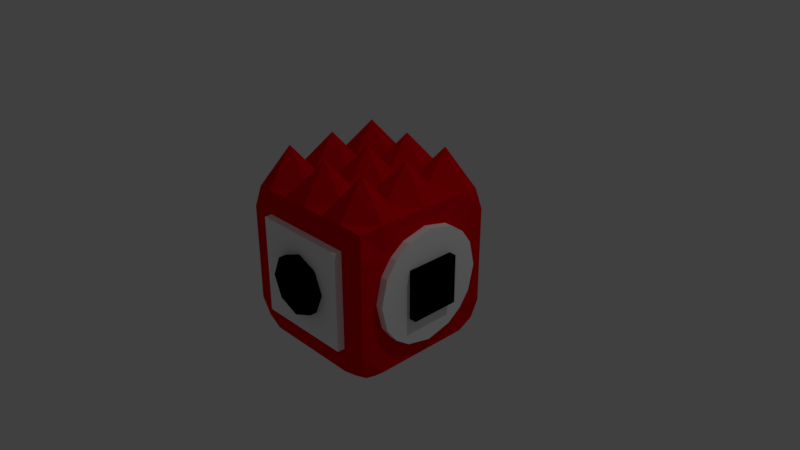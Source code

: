 # Source: Cubek.blend  (saved by Blender 2.79.0; exported with 4.5.12 LTS)
import bpy
from mathutils import Matrix  # noqa: F401  (used for matrix-valued properties, if any)

bpy.ops.wm.read_factory_settings(use_empty=True)
scene = bpy.context.scene
scene.name = 'Scene'

# ---- collections
col_collection_1 = bpy.data.collections.new('Collection 1'); scene.collection.children.link(col_collection_1)

# ---- materials (node trees are filled in below, after node groups)
mat_red = bpy.data.materials.new('Red')
mat_red.alpha_threshold = 0.0
mat_red.use_transparent_shadow = False
mat_red.diffuse_color = (0.8, 0.0, 0.002813, 1.0)
mat_red.roughness = 0.5
mat_red.line_color = (0.0, 0.0, 0.0, 1.0)
mat_black = bpy.data.materials.new('Black')
mat_black.alpha_threshold = 0.0
mat_black.use_transparent_shadow = False
mat_black.diffuse_color = (0.0, 0.0, 0.0, 1.0)
mat_black.roughness = 0.5
mat_white = bpy.data.materials.new('White')
mat_white.alpha_threshold = 0.0
mat_white.use_transparent_shadow = False
mat_white.diffuse_color = (1.0, 1.0, 1.0, 1.0)
mat_white.roughness = 0.5

# ---- material node trees

# ---- world
world_world = bpy.data.worlds.new('World'); scene.world = world_world
world_world.color = (0.05088, 0.05088, 0.05088)
world_world.use_sun_shadow = False
world_world.sun_shadow_jitter_overblur = 0.0
world_world.cycles.sampling_method = 'MANUAL'

# ---- cameras
cam_camera = bpy.data.cameras.new('Camera')
cam_camera.clip_end = 100.0
cam_camera.lens = 35.0
cam_camera.sensor_width = 32.0
cam_camera.sensor_height = 18.0
cam_camera.ortho_scale = 7.314
cam_camera.dof.focus_distance = 0.0
cam_camera.dof.aperture_fstop = 128.0

# ---- lights
light_lamp = bpy.data.lights.new('Lamp', 'POINT')
light_lamp.transmission_factor = 0.0
light_lamp.cutoff_distance = 30.0
light_lamp.energy = 100.0
light_lamp.shadow_buffer_clip_start = 1.001
light_lamp.shadow_soft_size = 0.1
light_lamp.shadow_maximum_resolution = 0.006
light_lamp.use_absolute_resolution = True

# ---- meshes
me_cube = bpy.data.meshes.new('Cube')
me_cube.from_pydata([(0.9444, 0.9444, -0.9366), (0.9444, -0.9444, -0.9366), (-0.9444, -0.9444, -0.9366), (-0.9444, 0.9444, -0.9366), (0.9444, 0.9444, 0.9366), (0.9444, -0.9444, 0.9366), (-0.9444, -0.9444, 0.9366), (-0.9444, 0.9444, 0.9366), (1.0, 0.6667, -0.9917), (1.0, 0.3333, -0.9917), (1.0, -2.98e-08, -0.9917), (1.0, -0.3333, -0.9917), (1.0, -0.6667, -0.9917), (0.6667, 1.0, -0.9917), (0.3333, 1.0, -0.9917), (1.788e-07, 1.0, -0.9917), (-0.3333, 1.0, -0.9917), (-0.6667, 1.0, -0.9917), (0.6667, -1.0, -0.9917), (0.3333, -1.0, -0.9917), (-5.96e-08, -1.0, -0.9917), (-0.3333, -1.0, -0.9917), (-0.6667, -1.0, -0.9917), (-1.0, -0.6667, -0.9917), (-1.0, -0.3333, -0.9917), (-1.0, 2.682e-07, -0.9917), (-1.0, 0.3333, -0.9917), (-1.0, 0.6667, -0.9917), (1.0, 0.6667, 0.9917), (1.0, 0.3333, 0.9917), (1.0, -5.364e-07, 0.9917), (1.0, -0.3333, 0.9917), (1.0, -0.6667, 0.9917), (0.6667, 1.0, 0.9917), (0.3333, 1.0, 0.9917), (2.384e-07, 1.0, 0.9917), (-0.3333, 1.0, 0.9917), (-0.6667, 1.0, 0.9917), (0.6667, -1.0, 0.9917), (0.3333, -1.0, 0.9917), (-5.364e-07, -1.0, 0.9917), (-0.3333, -1.0, 0.9917), (-0.6667, -1.0, 0.9917), (-1.0, -0.6667, 0.9917), (-1.0, -0.3333, 0.9917), (-1.0, 1.788e-07, 0.9917), (-1.0, 0.3333, 0.9917), (-1.0, 0.6667, 0.9917), (0.6667, 0.6667, 1.488), (0.6667, 0.3333, 0.9917), (0.6667, -5.066e-07, 1.488), (0.6667, -0.3333, 0.9917), (0.6667, -0.6667, 1.488), (0.3333, 0.6667, 0.9917), (0.3333, 0.3333, 0.9917), (0.3333, -3.874e-07, 0.9917), (0.3333, -0.3333, 0.9917), (0.3333, -0.6667, 0.9917), (1.093e-07, 0.6667, 1.488), (-1.987e-08, 0.3333, 0.9917), (-1.49e-07, -2.682e-07, 1.488), (-2.782e-07, -0.3333, 0.9917), (-4.073e-07, -0.6667, 1.488), (-0.3333, 0.6667, 0.9917), (-0.3333, 0.3333, 0.9917), (-0.3333, -1.192e-07, 0.9917), (-0.3333, -0.3333, 0.9917), (-0.3333, -0.6667, 0.9917), (-0.6667, 0.6667, 1.488), (-0.6667, 0.3333, 0.9917), (-0.6667, 0.0, 1.488), (-0.6667, -0.3333, 0.9917), (-0.6667, -0.6667, 1.488), (0.3333, 0.6667, -0.9917), (-0.3333, 0.6667, -0.9917), (0.6667, 0.3333, -0.9917), (0.3333, 0.3333, -0.9917), (5.96e-08, 0.3333, -0.9917), (-0.3333, 0.3333, -0.9917), (-0.6667, 0.3333, -0.9917), (0.3333, 6.954e-08, -0.9917), (-0.3333, 1.689e-07, -0.9917), (0.6667, -0.3333, -0.9917), (0.3333, -0.3333, -0.9917), (0.0, -0.3333, -0.9917), (-0.3333, -0.3333, -0.9917), (-0.6667, -0.3333, -0.9917), (0.3333, -0.6667, -0.9917), (-0.3333, -0.6667, -0.9917), (1.0, 1.0, -0.6611), (1.0, 1.0, -0.3306), (1.0, 1.0, 2.955e-08), (1.0, 1.0, 0.3306), (1.0, 1.0, 0.6611), (1.0, -1.0, -0.6611), (1.0, -1.0, -0.3306), (1.0, -1.0, 2.955e-08), (1.0, -1.0, 0.3306), (1.0, -1.0, 0.6611), (-1.0, -1.0, -0.6611), (-1.0, -1.0, -0.3306), (-1.0, -1.0, 2.955e-08), (-1.0, -1.0, 0.3306), (-1.0, -1.0, 0.6611), (-1.0, 1.0, -0.6611), (-1.0, 1.0, -0.3306), (-1.0, 1.0, 2.955e-08), (-1.0, 1.0, 0.3306), (-1.0, 1.0, 0.6611), (0.6667, 1.0, -0.6611), (0.6667, 1.0, -0.3306), (0.6667, 1.0, 2.955e-08), (0.6667, 1.0, 0.3306), (0.6667, 1.0, 0.6611), (0.3333, 1.0, -0.6611), (0.2845, 1.2, -0.2822), (0.4024, 1.2, 2.726e-08), (0.2845, 1.2, 0.2822), (0.3333, 1.0, 0.6611), (1.887e-07, 1.0, -0.6611), (1.943e-07, 1.2, -0.399), (2.086e-07, 1.2, 2.955e-08), (2.183e-07, 1.2, 0.399), (2.285e-07, 1.0, 0.6611), (-0.3333, 1.0, -0.6611), (-0.2845, 1.2, -0.2822), (-0.4024, 1.2, 2.726e-08), (-0.2845, 1.2, 0.2822), (-0.3333, 1.0, 0.6611), (-0.6667, 1.0, -0.6611), (-0.6667, 1.0, -0.3306), (-0.6667, 1.0, 2.955e-08), (-0.6667, 1.0, 0.3306), (-0.6667, 1.0, 0.6611), (-1.0, -0.548, 0.5435), (-1.0, -0.6932, 0.3437), (-1.0, -0.775, -2.895e-08), (-1.0, -0.6932, -0.3437), (-1.0, -0.548, -0.5435), (-1.0, -0.3466, 0.6875), (-1.2, -0.3333, 0.3306), (-1.2, -0.3333, -2.955e-08), (-1.2, -0.3333, -0.3306), (-1.0, -0.3466, -0.6875), (-1.0, 1.871e-07, 0.7686), (-1.2, 2.086e-07, 0.3306), (-1.2, 2.235e-07, -2.955e-08), (-1.2, 2.384e-07, -0.3306), (-1.0, 2.563e-07, -0.7686), (-1.0, 0.3466, 0.6875), (-1.2, 0.3333, 0.3306), (-1.2, 0.3333, -2.955e-08), (-1.2, 0.3333, -0.3306), (-1.0, 0.3466, -0.6875), (-1.0, 0.548, 0.5435), (-1.0, 0.6932, 0.3437), (-1.0, 0.775, -2.895e-08), (-1.0, 0.6932, -0.3437), (-1.0, 0.548, -0.5435), (0.6667, -1.0, 0.6611), (0.6667, -1.0, 0.3306), (0.6667, -1.0, -2.955e-08), (0.6667, -1.0, -0.3306), (0.6667, -1.0, -0.6611), (0.3333, -1.0, 0.6611), (0.2845, -1.2, 0.2822), (0.4024, -1.2, -2.726e-08), (0.2845, -1.2, -0.2822), (0.3333, -1.0, -0.6611), (-4.57e-07, -1.0, 0.6611), (-3.924e-07, -1.2, 0.399), (-2.98e-07, -1.2, -2.955e-08), (-2.005e-07, -1.2, -0.399), (-1.391e-07, -1.0, -0.6611), (-0.3333, -1.0, 0.6611), (-0.2845, -1.2, 0.2822), (-0.4024, -1.2, -2.726e-08), (-0.2845, -1.2, -0.2822), (-0.3333, -1.0, -0.6611), (-0.6667, -1.0, 0.6611), (-0.6667, -1.0, 0.3306), (-0.6667, -1.0, -2.955e-08), (-0.6667, -1.0, -0.3306), (-0.6667, -1.0, -0.6611), (1.0, 0.548, 0.5435), (1.0, 0.6932, 0.3437), (1.0, 0.775, -2.895e-08), (1.0, 0.6932, -0.3437), (1.0, 0.548, -0.5435), (1.0, 0.3466, 0.6875), (1.2, 0.3333, 0.3306), (1.2, 0.3333, -2.955e-08), (1.2, 0.3333, -0.3306), (1.0, 0.3466, -0.6875), (1.0, -4.807e-07, 0.7686), (1.2, -3.676e-07, 0.3306), (1.2, -2.831e-07, -2.955e-08), (1.2, -1.987e-07, -0.3306), (1.0, -8.8e-08, -0.7686), (1.0, -0.3466, 0.6875), (1.2, -0.3333, 0.3306), (1.2, -0.3333, -2.955e-08), (1.2, -0.3333, -0.3306), (1.0, -0.3466, -0.6875), (1.0, -0.548, 0.5435), (1.0, -0.6932, 0.3437), (1.0, -0.775, -2.895e-08), (1.0, -0.6932, -0.3437), (1.0, -0.548, -0.5435), (0.6667, -1.1, 0.6611), (0.6667, -1.1, 0.3306), (0.6667, -1.1, -2.955e-08), (0.6667, -1.1, -0.3306), (0.6667, -1.1, -0.6611), (0.3333, -1.1, 0.6611), (0.2845, -1.1, 0.2822), (0.4024, -1.1, -2.726e-08), (0.2845, -1.1, -0.2822), (0.3333, -1.1, -0.6611), (-4.57e-07, -1.1, 0.6611), (-3.924e-07, -1.1, 0.399), (-2.005e-07, -1.1, -0.399), (-1.391e-07, -1.1, -0.6611), (-0.3333, -1.1, 0.6611), (-0.2845, -1.1, 0.2822), (-0.4024, -1.1, -2.726e-08), (-0.2845, -1.1, -0.2822), (-0.3333, -1.1, -0.6611), (-0.6667, -1.1, 0.6611), (-0.6667, -1.1, 0.3306), (-0.6667, -1.1, -2.955e-08), (-0.6667, -1.1, -0.3306), (-0.6667, -1.1, -0.6611), (1.1, 0.548, 0.5435), (1.1, 0.6932, 0.3437), (1.1, 0.775, -2.895e-08), (1.1, 0.6932, -0.3437), (1.1, 0.548, -0.5435), (1.1, 0.3466, 0.6875), (1.1, 0.3333, 0.3306), (1.1, 0.3333, -2.955e-08), (1.1, 0.3333, -0.3306), (1.1, 0.3466, -0.6875), (1.1, -4.807e-07, 0.7686), (1.1, -3.676e-07, 0.3306), (1.1, -1.987e-07, -0.3306), (1.1, -8.8e-08, -0.7686), (1.1, -0.3466, 0.6875), (1.1, -0.3333, 0.3306), (1.1, -0.3333, -2.955e-08), (1.1, -0.3333, -0.3306), (1.1, -0.3466, -0.6875), (1.1, -0.548, 0.5435), (1.1, -0.6932, 0.3437), (1.1, -0.775, -2.895e-08), (1.1, -0.6932, -0.3437), (1.1, -0.548, -0.5435), (0.6667, 1.1, -0.6611), (0.6667, 1.1, -0.3306), (0.6667, 1.1, 2.955e-08), (0.6667, 1.1, 0.3306), (0.6667, 1.1, 0.6611), (0.3333, 1.1, -0.6611), (0.2845, 1.1, -0.2822), (0.4024, 1.1, 2.726e-08), (0.2845, 1.1, 0.2822), (0.3333, 1.1, 0.6611), (1.887e-07, 1.1, -0.6611), (1.943e-07, 1.1, -0.399), (2.183e-07, 1.1, 0.399), (2.285e-07, 1.1, 0.6611), (-0.3333, 1.1, -0.6611), (-0.2845, 1.1, -0.2822), (-0.4024, 1.1, 2.726e-08), (-0.2845, 1.1, 0.2822), (-0.3333, 1.1, 0.6611), (-0.6667, 1.1, -0.6611), (-0.6667, 1.1, -0.3306), (-0.6667, 1.1, 2.955e-08), (-0.6667, 1.1, 0.3306), (-0.6667, 1.1, 0.6611), (-1.1, -0.548, 0.5435), (-1.1, -0.6932, 0.3437), (-1.1, -0.775, -2.895e-08), (-1.1, -0.6932, -0.3437), (-1.1, -0.548, -0.5435), (-1.1, -0.3466, 0.6875), (-1.1, -0.3333, 0.3306), (-1.1, -0.3333, -2.955e-08), (-1.1, -0.3333, -0.3306), (-1.1, -0.3466, -0.6875), (-1.1, 1.871e-07, 0.7686), (-1.1, 2.086e-07, 0.3306), (-1.1, 2.384e-07, -0.3306), (-1.1, 2.563e-07, -0.7686), (-1.1, 0.3466, 0.6875), (-1.1, 0.3333, 0.3306), (-1.1, 0.3333, -2.955e-08), (-1.1, 0.3333, -0.3306), (-1.1, 0.3466, -0.6875), (-1.1, 0.548, 0.5435), (-1.1, 0.6932, 0.3437), (-1.1, 0.775, -2.895e-08), (-1.1, 0.6932, -0.3437), (-1.1, 0.548, -0.5435), (0.6667, 0.5, -1.14), (0.5, 0.6667, -1.14), (0.6667, 0.8333, -1.14), (0.8333, 0.6667, -1.14), (0.5833, 0.5833, -1.14), (0.6667, 0.6667, -1.262), (0.5833, 0.75, -1.14), (0.75, 0.75, -1.14), (0.75, 0.5833, -1.14), (7.451e-08, 0.5, -1.14), (-0.1667, 0.6667, -1.14), (1.341e-07, 0.8333, -1.14), (0.1667, 0.6667, -1.14), (-0.08333, 0.5833, -1.14), (9.121e-08, 0.6667, -1.262), (-0.08333, 0.75, -1.14), (0.08333, 0.75, -1.14), (0.08333, 0.5833, -1.14), (-0.8333, 0.6667, -1.14), (-0.6667, 0.8333, -1.14), (-0.5, 0.6667, -1.14), (-0.6667, 0.5, -1.14), (-0.75, 0.75, -1.14), (-0.6667, 0.6667, -1.262), (-0.5833, 0.75, -1.14), (-0.5833, 0.5833, -1.14), (-0.75, 0.5833, -1.14), (0.6667, -0.1667, -1.14), (0.5, 4.47e-08, -1.14), (0.6667, 0.1667, -1.14), (0.8333, -4.967e-09, -1.14), (0.5833, -0.08333, -1.14), (0.6667, 1.63e-08, -1.262), (0.5833, 0.08333, -1.14), (0.75, 0.08333, -1.14), (0.75, -0.08333, -1.14), (2.98e-08, -0.1667, -1.14), (-0.1667, 1.44e-07, -1.14), (5.96e-08, 0.1667, -1.14), (0.1667, 9.437e-08, -1.14), (-0.08333, -0.08333, -1.14), (5.472e-08, 1.192e-07, -1.262), (-0.08333, 0.08333, -1.14), (0.08333, 0.08333, -1.14), (0.08333, -0.08333, -1.14), (-0.8333, 2.434e-07, -1.14), (-0.6667, 0.1667, -1.14), (-0.5, 1.937e-07, -1.14), (-0.6667, -0.1667, -1.14), (-0.75, 0.08333, -1.14), (-0.6667, 2.197e-07, -1.262), (-0.5833, 0.08333, -1.14), (-0.5833, -0.08333, -1.14), (-0.75, -0.08333, -1.14), (0.6667, -0.8333, -1.14), (0.5, -0.6667, -1.14), (0.6667, -0.5, -1.14), (0.8333, -0.6667, -1.14), (0.5833, -0.75, -1.14), (0.6667, -0.6667, -1.262), (0.5833, -0.5833, -1.14), (0.75, -0.5833, -1.14), (0.75, -0.75, -1.14), (-4.47e-08, -0.8333, -1.14), (-0.1667, -0.6667, -1.14), (-1.49e-08, -0.5, -1.14), (0.1667, -0.6667, -1.14), (-0.08333, -0.75, -1.14), (-3.294e-08, -0.6667, -1.262), (-0.08333, -0.5833, -1.14), (0.08333, -0.5833, -1.14), (0.08333, -0.75, -1.14), (-0.8333, -0.6667, -1.14), (-0.6667, -0.5, -1.14), (-0.5, -0.6667, -1.14), (-0.6667, -0.8333, -1.14), (-0.75, -0.5833, -1.14), (-0.6667, -0.6667, -1.262), (-0.5833, -0.5833, -1.14), (-0.5833, -0.75, -1.14), (-0.75, -0.75, -1.14)], [], [(72, 43, 6, 42), (204, 32, 5, 98), (179, 42, 6, 103), (154, 47, 7, 108), (129, 17, 3, 104), (89, 0, 13, 109), (109, 13, 14, 114), (114, 14, 15, 119), (119, 15, 16, 124), (124, 16, 17, 129), (103, 6, 43, 134), (134, 43, 44, 139), (139, 44, 45, 144), (144, 45, 46, 149), (149, 46, 47, 154), (98, 5, 38, 159), (159, 38, 39, 164), (164, 39, 40, 169), (169, 40, 41, 174), (174, 41, 42, 179), (93, 4, 28, 184), (184, 28, 29, 189), (189, 29, 30, 194), (194, 30, 31, 199), (199, 31, 32, 204), (32, 52, 38, 5), (52, 57, 39, 38), (57, 62, 40, 39), (62, 67, 41, 40), (67, 72, 42, 41), (4, 33, 48, 28), (28, 48, 49, 29), (29, 49, 50, 30), (30, 50, 51, 31), (31, 51, 52, 32), (33, 34, 53, 48), (48, 53, 54, 49), (49, 54, 55, 50), (50, 55, 56, 51), (51, 56, 57, 52), (34, 35, 58, 53), (53, 58, 59, 54), (54, 59, 60, 55), (55, 60, 61, 56), (56, 61, 62, 57), (35, 36, 63, 58), (58, 63, 64, 59), (59, 64, 65, 60), (60, 65, 66, 61), (61, 66, 67, 62), (36, 37, 68, 63), (63, 68, 69, 64), (64, 69, 70, 65), (65, 70, 71, 66), (66, 71, 72, 67), (37, 7, 47, 68), (68, 47, 46, 69), (69, 46, 45, 70), (70, 45, 44, 71), (71, 44, 43, 72), (74, 78, 79, 326, 330, 325), (17, 324, 327, 323, 27, 3), (81, 85, 86, 353, 357, 352), (79, 351, 354, 350, 25, 26), (88, 21, 22, 380, 384, 379), (306, 309, 305, 75, 76, 73), (0, 8, 308, 312, 307, 13), (315, 318, 314, 77, 78, 74), (14, 73, 317, 321, 316, 15), (10, 11, 82, 332, 340, 335), (13, 307, 311, 306, 73, 14), (73, 76, 77, 314, 322, 317), (15, 316, 320, 315, 74, 16), (323, 331, 326, 79, 26, 27), (16, 74, 325, 329, 324, 17), (333, 336, 332, 82, 83, 80), (9, 10, 335, 339, 334, 75), (342, 345, 341, 84, 85, 81), (76, 80, 344, 348, 343, 77), (12, 1, 18, 359, 367, 362), (75, 334, 338, 333, 80, 76), (80, 83, 84, 341, 349, 344), (77, 343, 347, 342, 81, 78), (350, 358, 353, 86, 24, 25), (78, 81, 352, 356, 351, 79), (360, 363, 359, 18, 19, 87), (11, 12, 362, 366, 361, 82), (369, 372, 368, 20, 21, 88), (83, 87, 371, 375, 370, 84), (377, 385, 380, 22, 2, 23), (82, 361, 365, 360, 87, 83), (87, 19, 20, 368, 376, 371), (84, 370, 374, 369, 88, 85), (86, 378, 381, 377, 23, 24), (85, 88, 379, 383, 378, 86), (11, 203, 208, 12), (190, 191, 240, 239), (184, 189, 238, 233), (199, 204, 252, 247), (192, 197, 245, 241), (10, 198, 203, 11), (204, 205, 253, 252), (197, 196, 201, 202), (196, 195, 200, 201), (198, 193, 242, 246), (9, 193, 198, 10), (194, 199, 247, 243), (192, 191, 196, 197), (191, 190, 195, 196), (188, 187, 236, 237), (8, 188, 193, 9), (200, 195, 244, 248), (202, 201, 249, 250), (187, 186, 235, 236), (193, 188, 237, 242), (0, 89, 188, 8), (89, 90, 187, 188), (90, 91, 186, 187), (91, 92, 185, 186), (92, 93, 184, 185), (21, 178, 183, 22), (168, 163, 213, 218), (183, 178, 227, 232), (160, 159, 209, 210), (181, 182, 231, 230), (20, 173, 178, 21), (166, 167, 217, 216), (172, 171, 176, 177), (171, 170, 175, 176), (164, 169, 219, 214), (19, 168, 173, 20), (180, 181, 230, 229), (167, 166, 171, 172), (166, 165, 170, 171), (165, 166, 216, 215), (18, 163, 168, 19), (172, 177, 226, 221), (170, 165, 215, 220), (179, 180, 229, 228), (178, 173, 222, 227), (1, 94, 163, 18), (94, 95, 162, 163), (95, 96, 161, 162), (96, 97, 160, 161), (97, 98, 159, 160), (26, 153, 158, 27), (145, 140, 287, 292), (153, 148, 294, 299), (138, 137, 284, 285), (134, 139, 286, 281), (25, 148, 153, 26), (152, 151, 297, 298), (147, 146, 151, 152), (146, 145, 150, 151), (149, 154, 300, 295), (24, 143, 148, 25), (137, 136, 283, 284), (142, 141, 146, 147), (141, 140, 145, 146), (142, 147, 293, 289), (23, 138, 143, 24), (151, 150, 296, 297), (136, 135, 282, 283), (157, 158, 304, 303), (148, 143, 290, 294), (2, 99, 138, 23), (99, 100, 137, 138), (100, 101, 136, 137), (101, 102, 135, 136), (102, 103, 134, 135), (36, 128, 133, 37), (131, 132, 279, 278), (116, 117, 265, 264), (123, 118, 266, 270), (130, 131, 278, 277), (35, 123, 128, 36), (115, 116, 264, 263), (122, 121, 126, 127), (121, 120, 125, 126), (119, 124, 271, 267), (34, 118, 123, 35), (129, 130, 277, 276), (117, 116, 121, 122), (116, 115, 120, 121), (125, 120, 268, 272), (33, 113, 118, 34), (118, 113, 261, 266), (133, 128, 275, 280), (113, 112, 260, 261), (114, 119, 267, 262), (4, 93, 113, 33), (93, 92, 112, 113), (92, 91, 111, 112), (91, 90, 110, 111), (90, 89, 109, 110), (37, 133, 108, 7), (133, 132, 107, 108), (132, 131, 106, 107), (131, 130, 105, 106), (130, 129, 104, 105), (27, 158, 104, 3), (158, 157, 105, 104), (157, 156, 106, 105), (156, 155, 107, 106), (155, 154, 108, 107), (22, 183, 99, 2), (183, 182, 100, 99), (182, 181, 101, 100), (181, 180, 102, 101), (180, 179, 103, 102), (12, 208, 94, 1), (208, 207, 95, 94), (207, 206, 96, 95), (206, 205, 97, 96), (205, 204, 98, 97), (227, 226, 231, 232), (226, 225, 230, 231), (225, 224, 229, 230), (224, 223, 228, 229), (222, 221, 226, 227), (220, 219, 223, 224), (218, 217, 221, 222), (215, 214, 219, 220), (213, 212, 217, 218), (212, 211, 216, 217), (211, 210, 215, 216), (210, 209, 214, 215), (175, 170, 220, 224), (182, 183, 232, 231), (161, 160, 210, 211), (176, 175, 224, 225), (169, 174, 223, 219), (162, 161, 211, 212), (177, 176, 225, 226), (173, 168, 218, 222), (163, 162, 212, 213), (167, 172, 221, 217), (174, 179, 228, 223), (159, 164, 214, 209), (251, 250, 255, 256), (250, 249, 254, 255), (249, 248, 253, 254), (248, 247, 252, 253), (246, 245, 250, 251), (244, 243, 247, 248), (242, 241, 245, 246), (239, 238, 243, 244), (237, 236, 241, 242), (236, 235, 240, 241), (235, 234, 239, 240), (234, 233, 238, 239), (205, 206, 254, 253), (203, 198, 246, 251), (191, 192, 241, 240), (206, 207, 255, 254), (195, 190, 239, 244), (185, 184, 233, 234), (197, 202, 250, 245), (207, 208, 256, 255), (189, 194, 243, 238), (186, 185, 234, 235), (201, 200, 248, 249), (208, 203, 251, 256), (275, 274, 279, 280), (274, 273, 278, 279), (273, 272, 277, 278), (272, 271, 276, 277), (270, 269, 274, 275), (268, 267, 271, 272), (266, 265, 269, 270), (263, 262, 267, 268), (261, 260, 265, 266), (260, 259, 264, 265), (259, 258, 263, 264), (258, 257, 262, 263), (117, 122, 269, 265), (110, 109, 257, 258), (124, 129, 276, 271), (109, 114, 262, 257), (132, 133, 280, 279), (111, 110, 258, 259), (126, 125, 272, 273), (128, 123, 270, 275), (120, 115, 263, 268), (112, 111, 259, 260), (127, 126, 273, 274), (122, 127, 274, 269), (299, 298, 303, 304), (298, 297, 302, 303), (297, 296, 301, 302), (296, 295, 300, 301), (294, 293, 298, 299), (292, 291, 295, 296), (290, 289, 293, 294), (287, 286, 291, 292), (285, 284, 289, 290), (284, 283, 288, 289), (283, 282, 287, 288), (282, 281, 286, 287), (147, 152, 298, 293), (139, 144, 291, 286), (154, 155, 301, 300), (158, 153, 299, 304), (143, 138, 285, 290), (140, 141, 288, 287), (150, 145, 292, 296), (155, 156, 302, 301), (141, 142, 289, 288), (144, 149, 295, 291), (156, 157, 303, 302), (135, 134, 281, 282), (305, 309, 310, 313), (306, 311, 310, 309), (307, 312, 310, 311), (308, 313, 310, 312), (314, 318, 319, 322), (315, 320, 319, 318), (316, 321, 319, 320), (317, 322, 319, 321), (323, 327, 328, 331), (324, 329, 328, 327), (325, 330, 328, 329), (326, 331, 328, 330), (332, 336, 337, 340), (333, 338, 337, 336), (334, 339, 337, 338), (335, 340, 337, 339), (341, 345, 346, 349), (342, 347, 346, 345), (343, 348, 346, 347), (344, 349, 346, 348), (350, 354, 355, 358), (351, 356, 355, 354), (352, 357, 355, 356), (353, 358, 355, 357), (359, 363, 364, 367), (360, 365, 364, 363), (361, 366, 364, 365), (362, 367, 364, 366), (368, 372, 373, 376), (369, 374, 373, 372), (370, 375, 373, 374), (371, 376, 373, 375), (377, 381, 382, 385), (378, 383, 382, 381), (379, 384, 382, 383), (380, 385, 382, 384), (8, 9, 75, 305, 313, 308)])
me_cube.polygons.foreach_set('material_index', [0, 0, 0, 0, 0, 0, 0, 0, 0, 0, 0, 0, 0, 0, 0, 0, 0, 0, 0, 0, 0, 0, 0, 0, 0, 0, 0, 0, 0, 0, 0, 0, 0, 0, 0, 0, 0, 0, 0, 0, 0, 0, 0, 0, 0, 0, 0, 0, 0, 0, 0, 0, 0, 0, 0, 0, 0, 0, 0, 0, 0, 0, 0, 0, 0, 0, 0, 0, 0, 0, 0, 0, 0, 0, 0, 0, 0, 0, 0, 0, 0, 0, 0, 0, 0, 0, 0, 0, 0, 0, 0, 0, 0, 0, 0, 0, 1, 2, 2, 1, 0, 2, 1, 1, 2, 0, 2, 1, 1, 2, 0, 1, 1, 2, 2, 0, 0, 0, 0, 0, 0, 2, 2, 2, 2, 0, 1, 1, 1, 2, 0, 2, 1, 1, 1, 0, 1, 1, 2, 2, 0, 0, 0, 0, 0, 0, 1, 2, 2, 2, 0, 1, 1, 1, 2, 0, 2, 1, 1, 1, 0, 1, 2, 2, 2, 0, 0, 0, 0, 0, 0, 2, 1, 2, 2, 0, 1, 1, 1, 2, 0, 2, 1, 1, 1, 0, 2, 2, 2, 2, 0, 0, 0, 0, 0, 0, 0, 0, 0, 0, 0, 0, 0, 0, 0, 0, 0, 0, 0, 0, 0, 0, 0, 0, 0, 2, 2, 2, 2, 2, 2, 2, 2, 2, 2, 2, 2, 1, 2, 2, 1, 2, 2, 1, 2, 2, 1, 2, 2, 2, 2, 2, 2, 2, 2, 2, 2, 2, 2, 2, 2, 2, 2, 1, 2, 1, 2, 1, 2, 2, 2, 1, 2, 2, 2, 2, 2, 2, 2, 2, 2, 2, 2, 2, 2, 1, 2, 2, 2, 2, 2, 1, 2, 1, 2, 1, 1, 2, 2, 2, 2, 2, 2, 2, 2, 2, 2, 2, 2, 1, 2, 2, 2, 2, 1, 1, 2, 1, 2, 2, 2, 0, 0, 0, 0, 0, 0, 0, 0, 0, 0, 0, 0, 0, 0, 0, 0, 0, 0, 0, 0, 0, 0, 0, 0, 0, 0, 0, 0, 0, 0, 0, 0, 0, 0, 0, 0, 0])
me_cube.materials.append(mat_red)
me_cube.materials.append(mat_black)
me_cube.materials.append(mat_white)
me_cube.use_remesh_preserve_volume = False
me_cube.use_remesh_preserve_attributes = False
me_cube.use_mirror_vertex_groups = False
me_cube.update()

# ---- objects
ob_cubek = bpy.data.objects.new('Cubek', me_cube)
ob_lamp = bpy.data.objects.new('Lamp', light_lamp)
ob_camera = bpy.data.objects.new('Camera', cam_camera)

# ---- transforms, parenting, visibility, modifiers, constraints
ob_cubek.location = (0.0, 0.0, 0.0)
ob_cubek.lock_rotations_4d = False
ob_cubek.empty_display_type = 'ARROWS'
ob_cubek.lineart.crease_threshold = 0.0
ob_lamp.location = (4.076, 1.005, 5.904)
ob_lamp.rotation_euler = (0.6503, 0.05522, 1.866)
ob_lamp.lock_rotations_4d = False
ob_lamp.empty_display_type = 'ARROWS'
ob_lamp.color = (0.0, 0.0, 0.0, 0.0)
ob_lamp.lineart.crease_threshold = 0.0
ob_camera.location = (7.481, -6.508, 5.344)
ob_camera.rotation_euler = (1.109, 0.0, 0.8149)
ob_camera.lock_rotations_4d = False
ob_camera.empty_display_type = 'ARROWS'
ob_camera.color = (0.0, 0.0, 0.0, 0.0)
ob_camera.display_type = 'WIRE'
ob_camera.lineart.crease_threshold = 0.0

# ---- collection membership
col_collection_1.objects.link(ob_cubek)
col_collection_1.objects.link(ob_lamp)
col_collection_1.objects.link(ob_camera)

# ---- scene / render settings (as saved in the file)
scene.camera = ob_camera
scene.frame_start = 1; scene.frame_end = 250; scene.frame_set(1)
scene.render.engine = 'BLENDER_EEVEE_NEXT'
scene.render.resolution_percentage = 50
scene.render.dither_intensity = 0.0
scene.cycles.use_denoising = False
scene.cycles.samples = 128
scene.cycles.sampling_pattern = 'TABULATED_SOBOL'
scene.cycles.use_adaptive_sampling = False
scene.cycles.use_light_tree = False
scene.cycles.blur_glossy = 0.0
scene.cycles.sample_clamp_indirect = 0.0
scene.view_settings.view_transform = 'Standard'
bpy.context.view_layer.update()
